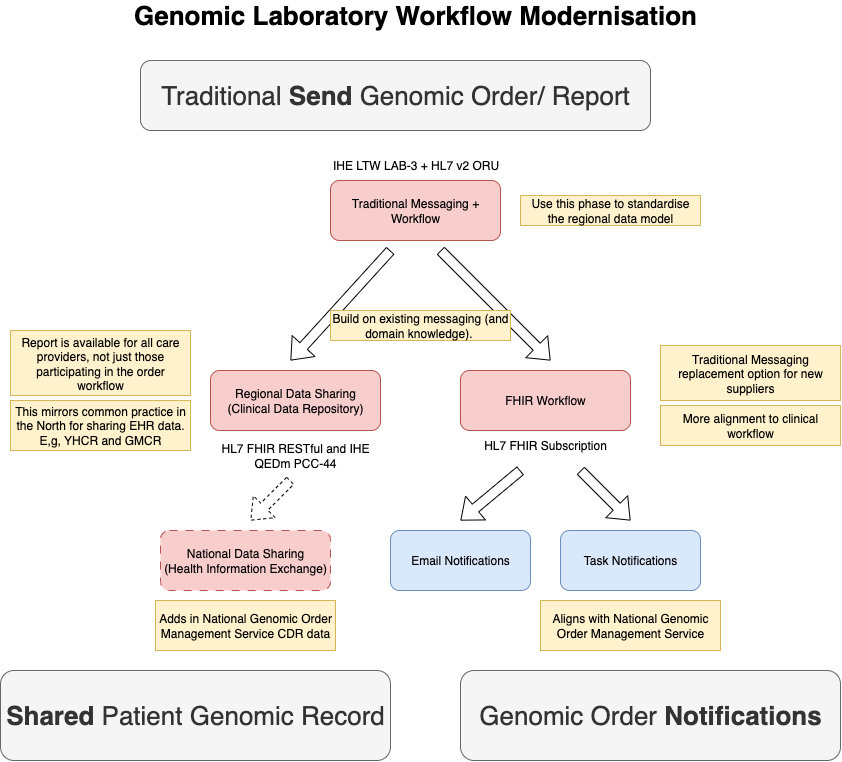

The diagram above was exported from draw.io. Its source (the exported page's mxGraphModel, read from the mxfile embedded in the PNG):
<mxGraphModel dx="1439" dy="1844" grid="1" gridSize="10" guides="1" tooltips="1" connect="1" arrows="1" fold="1" page="1" pageScale="1" pageWidth="850" pageHeight="1100" math="0" shadow="0">
  <root>
    <mxCell id="0" />
    <mxCell id="1" parent="0" />
    <mxCell id="NujAStLh1tiRep0dk-tb-1" value="Traditional Messaging + Workflow" style="rounded=1;whiteSpace=wrap;html=1;fillColor=#f8cecc;strokeColor=#b85450;" parent="1" vertex="1">
      <mxGeometry x="330" y="50" width="170" height="60" as="geometry" />
    </mxCell>
    <mxCell id="NujAStLh1tiRep0dk-tb-3" value="Regional Data Sharing&lt;br&gt;(Clinical Data Repository)" style="rounded=1;whiteSpace=wrap;html=1;fillColor=#f8cecc;strokeColor=#b85450;" parent="1" vertex="1">
      <mxGeometry x="210" y="240" width="170" height="60" as="geometry" />
    </mxCell>
    <mxCell id="NujAStLh1tiRep0dk-tb-4" value="FHIR Workflow" style="rounded=1;whiteSpace=wrap;html=1;fillColor=#f8cecc;strokeColor=#b85450;" parent="1" vertex="1">
      <mxGeometry x="460" y="240" width="170" height="60" as="geometry" />
    </mxCell>
    <mxCell id="NujAStLh1tiRep0dk-tb-5" value="HL7 FHIR RESTful and IHE QEDm PCC-44" style="text;html=1;align=center;verticalAlign=middle;whiteSpace=wrap;rounded=0;" parent="1" vertex="1">
      <mxGeometry x="215" y="310" width="160" height="30" as="geometry" />
    </mxCell>
    <mxCell id="NujAStLh1tiRep0dk-tb-6" value="HL7 FHIR Subscription" style="text;html=1;align=center;verticalAlign=middle;whiteSpace=wrap;rounded=0;" parent="1" vertex="1">
      <mxGeometry x="465" y="300" width="160" height="30" as="geometry" />
    </mxCell>
    <mxCell id="NujAStLh1tiRep0dk-tb-7" value="Email Notifications" style="rounded=1;whiteSpace=wrap;html=1;fillColor=#dae8fc;strokeColor=#6c8ebf;" parent="1" vertex="1">
      <mxGeometry x="390" y="400" width="140" height="60" as="geometry" />
    </mxCell>
    <mxCell id="NujAStLh1tiRep0dk-tb-8" value="IHE LTW LAB-3 + HL7 v2 ORU" style="text;html=1;align=center;verticalAlign=middle;whiteSpace=wrap;rounded=0;" parent="1" vertex="1">
      <mxGeometry x="327.5" y="20" width="175" height="30" as="geometry" />
    </mxCell>
    <mxCell id="NujAStLh1tiRep0dk-tb-9" value="Task Notifications" style="rounded=1;whiteSpace=wrap;html=1;fillColor=#dae8fc;strokeColor=#6c8ebf;" parent="1" vertex="1">
      <mxGeometry x="560" y="400" width="140" height="60" as="geometry" />
    </mxCell>
    <mxCell id="NujAStLh1tiRep0dk-tb-10" value="" style="shape=flexArrow;endArrow=classic;html=1;rounded=0;" parent="1" edge="1">
      <mxGeometry width="50" height="50" relative="1" as="geometry">
        <mxPoint x="390" y="120" as="sourcePoint" />
        <mxPoint x="290" y="230" as="targetPoint" />
      </mxGeometry>
    </mxCell>
    <mxCell id="NujAStLh1tiRep0dk-tb-11" value="" style="shape=flexArrow;endArrow=classic;html=1;rounded=0;" parent="1" edge="1">
      <mxGeometry width="50" height="50" relative="1" as="geometry">
        <mxPoint x="440" y="120" as="sourcePoint" />
        <mxPoint x="550" y="230" as="targetPoint" />
      </mxGeometry>
    </mxCell>
    <mxCell id="NujAStLh1tiRep0dk-tb-12" value="" style="shape=flexArrow;endArrow=classic;html=1;rounded=0;" parent="1" edge="1">
      <mxGeometry width="50" height="50" relative="1" as="geometry">
        <mxPoint x="520" y="340" as="sourcePoint" />
        <mxPoint x="460" y="390" as="targetPoint" />
      </mxGeometry>
    </mxCell>
    <mxCell id="NujAStLh1tiRep0dk-tb-13" value="" style="shape=flexArrow;endArrow=classic;html=1;rounded=0;" parent="1" edge="1">
      <mxGeometry width="50" height="50" relative="1" as="geometry">
        <mxPoint x="580" y="340" as="sourcePoint" />
        <mxPoint x="630" y="390" as="targetPoint" />
      </mxGeometry>
    </mxCell>
    <mxCell id="NujAStLh1tiRep0dk-tb-14" value="Build on existing messaging (and domain knowledge).&amp;nbsp;" style="text;html=1;align=center;verticalAlign=middle;whiteSpace=wrap;rounded=0;fillColor=#fff2cc;strokeColor=#d6b656;" parent="1" vertex="1">
      <mxGeometry x="330" y="180" width="180" height="30" as="geometry" />
    </mxCell>
    <mxCell id="NujAStLh1tiRep0dk-tb-15" value="Traditional Messaging replacement option for new suppliers" style="text;html=1;align=center;verticalAlign=middle;whiteSpace=wrap;rounded=0;fillColor=#fff2cc;strokeColor=#d6b656;" parent="1" vertex="1">
      <mxGeometry x="660" y="215" width="180" height="55" as="geometry" />
    </mxCell>
    <mxCell id="NujAStLh1tiRep0dk-tb-16" value="Report is available for all care providers, not just those participating in the order workflow" style="text;html=1;align=center;verticalAlign=middle;whiteSpace=wrap;rounded=0;fillColor=#fff2cc;strokeColor=#d6b656;" parent="1" vertex="1">
      <mxGeometry x="10" y="200" width="180" height="65" as="geometry" />
    </mxCell>
    <mxCell id="NujAStLh1tiRep0dk-tb-17" value="Use this phase to standardise the regional data model" style="text;html=1;align=center;verticalAlign=middle;whiteSpace=wrap;rounded=0;fillColor=#fff2cc;strokeColor=#d6b656;" parent="1" vertex="1">
      <mxGeometry x="520" y="65" width="180" height="30" as="geometry" />
    </mxCell>
    <mxCell id="NujAStLh1tiRep0dk-tb-18" value="This mirrors common practice in the North for sharing EHR data. E,g, YHCR and GMCR" style="text;html=1;align=center;verticalAlign=middle;whiteSpace=wrap;rounded=0;fillColor=#fff2cc;strokeColor=#d6b656;" parent="1" vertex="1">
      <mxGeometry x="10" y="270" width="180" height="50" as="geometry" />
    </mxCell>
    <mxCell id="NujAStLh1tiRep0dk-tb-19" value="Aligns with National Genomic Order Management Service" style="text;html=1;align=center;verticalAlign=middle;whiteSpace=wrap;rounded=0;fillColor=#fff2cc;strokeColor=#d6b656;" parent="1" vertex="1">
      <mxGeometry x="540" y="470" width="180" height="50" as="geometry" />
    </mxCell>
    <mxCell id="NujAStLh1tiRep0dk-tb-20" value="National Data Sharing&lt;br&gt;(Health Information Exchange)" style="rounded=1;whiteSpace=wrap;html=1;fillColor=#f8cecc;strokeColor=#b85450;dashed=1;dashPattern=8 8;" parent="1" vertex="1">
      <mxGeometry x="160" y="400" width="170" height="60" as="geometry" />
    </mxCell>
    <mxCell id="NujAStLh1tiRep0dk-tb-21" value="" style="shape=flexArrow;endArrow=classic;html=1;rounded=0;dashed=1;" parent="1" edge="1">
      <mxGeometry width="50" height="50" relative="1" as="geometry">
        <mxPoint x="290" y="350" as="sourcePoint" />
        <mxPoint x="250" y="390" as="targetPoint" />
      </mxGeometry>
    </mxCell>
    <mxCell id="NujAStLh1tiRep0dk-tb-22" value="Adds in National Genomic Order Management Service CDR data" style="text;html=1;align=center;verticalAlign=middle;whiteSpace=wrap;rounded=0;fillColor=#fff2cc;strokeColor=#d6b656;" parent="1" vertex="1">
      <mxGeometry x="155" y="470" width="180" height="50" as="geometry" />
    </mxCell>
    <mxCell id="NujAStLh1tiRep0dk-tb-23" value="&lt;font&gt;Genomic Laboratory Workflow Modernisation&lt;/font&gt;" style="text;html=1;align=center;verticalAlign=middle;whiteSpace=wrap;rounded=0;fontStyle=1;fontSize=26;" parent="1" vertex="1">
      <mxGeometry x="105" y="-130" width="620" height="30" as="geometry" />
    </mxCell>
    <mxCell id="NujAStLh1tiRep0dk-tb-24" value="More alignment to clinical workflow" style="text;html=1;align=center;verticalAlign=middle;whiteSpace=wrap;rounded=0;fillColor=#fff2cc;strokeColor=#d6b656;" parent="1" vertex="1">
      <mxGeometry x="660" y="275" width="180" height="40" as="geometry" />
    </mxCell>
    <mxCell id="V1hD8nz6f7jk9vAtkbfR-1" value="&lt;font style=&quot;font-size: 26px;&quot;&gt;&lt;b&gt;Shared&lt;/b&gt; Patient Genomic Record&lt;/font&gt;" style="rounded=1;whiteSpace=wrap;html=1;fillColor=#f5f5f5;fontColor=#333333;strokeColor=#666666;" vertex="1" parent="1">
      <mxGeometry y="540" width="390" height="90" as="geometry" />
    </mxCell>
    <mxCell id="V1hD8nz6f7jk9vAtkbfR-2" value="&lt;span style=&quot;font-size: 26px;&quot;&gt;Genomic Order &lt;b&gt;Notifications&lt;/b&gt;&lt;/span&gt;" style="rounded=1;whiteSpace=wrap;html=1;fillColor=#f5f5f5;fontColor=#333333;strokeColor=#666666;" vertex="1" parent="1">
      <mxGeometry x="460" y="540" width="380" height="90" as="geometry" />
    </mxCell>
    <mxCell id="V1hD8nz6f7jk9vAtkbfR-3" value="&lt;span style=&quot;font-size: 26px;&quot;&gt;Traditional &lt;b&gt;Send&lt;/b&gt; Genomic Order/ Report&lt;/span&gt;" style="rounded=1;whiteSpace=wrap;html=1;fillColor=#f5f5f5;fontColor=#333333;strokeColor=#666666;" vertex="1" parent="1">
      <mxGeometry x="140" y="-70" width="510" height="70" as="geometry" />
    </mxCell>
  </root>
</mxGraphModel>